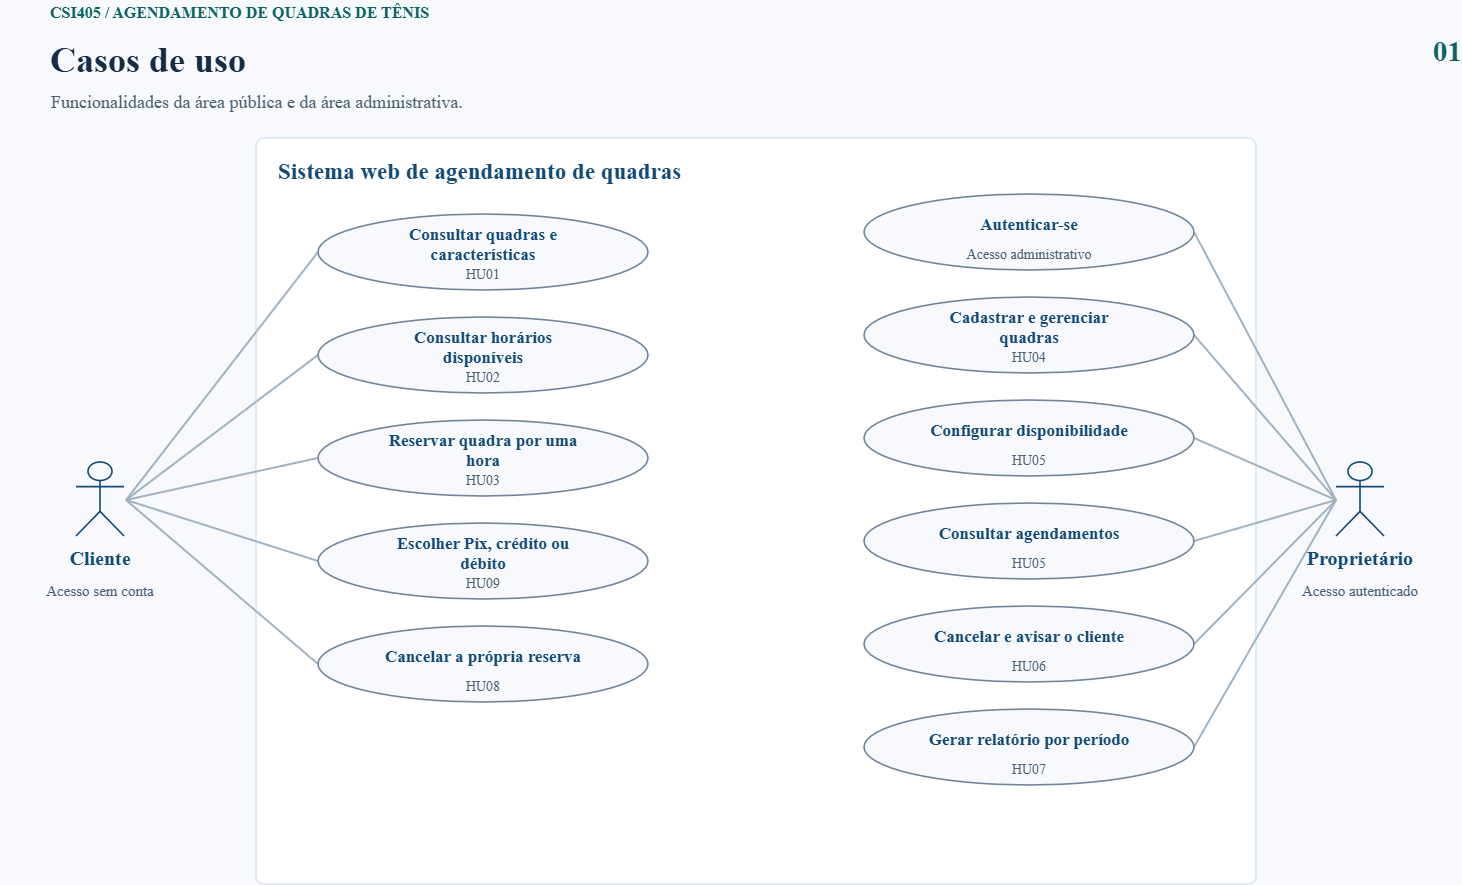

The diagram above was exported from draw.io. Its source (the exported page's mxGraphModel, read from the mxfile embedded in the PNG):
<mxGraphModel dx="1515" dy="968" grid="1" gridSize="10" guides="1" tooltips="1" connect="1" arrows="1" fold="1" page="1" pageScale="1" pageWidth="1520" pageHeight="1030" background="#F7F9FC" math="0" shadow="0">
  <root>
    <mxCell id="0" />
    <mxCell id="1" parent="0" />
    <mxCell id="2" parent="1" style="text;html=0;align=left;verticalAlign=middle;whiteSpace=nowrap;spacing=0;overflow=visible;fontFamily=DejaVu Sans;fontSize=16;fontStyle=1;fontColor=#0C635F;" value="CSI405 / AGENDAMENTO DE QUADRAS DE TÊNIS" vertex="1">
      <mxGeometry height="22" width="1320" x="54" y="26" as="geometry" />
    </mxCell>
    <mxCell id="3" parent="1" style="text;html=0;align=left;verticalAlign=middle;whiteSpace=nowrap;spacing=0;overflow=visible;fontFamily=DejaVu Sans;fontSize=36;fontStyle=1;fontColor=#172B42;" value="Casos de uso" vertex="1">
      <mxGeometry height="50" width="1320" x="54" y="56" as="geometry" />
    </mxCell>
    <mxCell id="4" parent="1" style="text;html=0;align=left;verticalAlign=middle;whiteSpace=nowrap;spacing=0;overflow=visible;fontFamily=DejaVu Sans;fontSize=18;fontStyle=0;fontColor=#4B6075;" value="Funcionalidades da área pública e da área administrativa." vertex="1">
      <mxGeometry height="30" width="1410" x="55" y="111" as="geometry" />
    </mxCell>
    <mxCell id="5" parent="1" style="text;html=0;align=right;verticalAlign=middle;whiteSpace=nowrap;spacing=0;overflow=visible;fontFamily=DejaVu Sans;fontSize=29;fontStyle=1;fontColor=#0C635F;" value="01" vertex="1">
      <mxGeometry height="46" width="64" x="1402" y="50" as="geometry" />
    </mxCell>
    <mxCell id="6" parent="1" style="shape=rect;fillColor=#FFFFFF;strokeColor=#DAE6F1;strokeWidth=1.6;html=0;rounded=1;absoluteArcSize=1;arcSize=16;" value="" vertex="1">
      <mxGeometry height="746" width="1000" x="260" y="164" as="geometry" />
    </mxCell>
    <mxCell id="7" parent="1" style="text;html=0;align=left;verticalAlign=middle;whiteSpace=nowrap;spacing=0;overflow=visible;fontFamily=DejaVu Sans;fontSize=23;fontStyle=1;fontColor=#124A75;" value="Sistema web de agendamento de quadras" vertex="1">
      <mxGeometry height="37" width="950" x="282" y="176" as="geometry" />
    </mxCell>
    <mxCell id="8" parent="1" style="shape=umlActor;fillColor=#F7F9FC;strokeColor=#124A75;strokeWidth=1.6;html=0;" value="" vertex="1">
      <mxGeometry height="74" width="48" x="80" y="488" as="geometry" />
    </mxCell>
    <mxCell id="9" parent="1" style="text;html=0;align=center;verticalAlign=middle;whiteSpace=nowrap;spacing=0;overflow=visible;fontFamily=DejaVu Sans;fontSize=20;fontStyle=1;fontColor=#124A75;" value="Cliente" vertex="1">
      <mxGeometry height="31" width="200" x="4" y="566" as="geometry" />
    </mxCell>
    <mxCell id="10" parent="1" style="text;html=0;align=center;verticalAlign=middle;whiteSpace=nowrap;spacing=0;overflow=visible;fontFamily=DejaVu Sans;fontSize=15;fontStyle=0;fontColor=#4B6075;" value="Acesso sem conta" vertex="1">
      <mxGeometry height="27" width="200" x="4" y="602" as="geometry" />
    </mxCell>
    <mxCell id="11" parent="1" style="shape=umlActor;fillColor=#F7F9FC;strokeColor=#124A75;strokeWidth=1.6;html=0;" value="" vertex="1">
      <mxGeometry height="74" width="48" x="1340" y="488" as="geometry" />
    </mxCell>
    <mxCell id="12" parent="1" style="text;html=0;align=center;verticalAlign=middle;whiteSpace=nowrap;spacing=0;overflow=visible;fontFamily=DejaVu Sans;fontSize=20;fontStyle=1;fontColor=#124A75;" value="Proprietário" vertex="1">
      <mxGeometry height="31" width="200" x="1264" y="566" as="geometry" />
    </mxCell>
    <mxCell id="13" parent="1" style="text;html=0;align=center;verticalAlign=middle;whiteSpace=nowrap;spacing=0;overflow=visible;fontFamily=DejaVu Sans;fontSize=15;fontStyle=0;fontColor=#4B6075;" value="Acesso autenticado" vertex="1">
      <mxGeometry height="27" width="200" x="1264" y="602" as="geometry" />
    </mxCell>
    <mxCell id="14" edge="1" parent="1" style="noEdgeStyle=1;rounded=0;strokeColor=#A1B2C1;strokeWidth=2;startArrow=none;endArrow=none;endFill=1;endSize=8;">
      <mxGeometry relative="1" as="geometry">
        <mxPoint x="130" y="526" as="sourcePoint" />
        <mxPoint x="322" y="278" as="targetPoint" />
      </mxGeometry>
    </mxCell>
    <mxCell id="15" parent="1" style="shape=ellipse;fillColor=#F7F9FC;strokeColor=#70859A;strokeWidth=1.6;html=0;" value="" vertex="1">
      <mxGeometry height="76" width="330" x="322" y="240" as="geometry" />
    </mxCell>
    <mxCell id="16" parent="1" style="text;html=0;align=center;verticalAlign=middle;whiteSpace=nowrap;spacing=0;overflow=visible;fontFamily=DejaVu Sans;fontSize=17;fontStyle=1;fontColor=#124A75;" value="Consultar quadras e&#10;características" vertex="1">
      <mxGeometry height="44" width="276" x="349" y="246" as="geometry" />
    </mxCell>
    <mxCell id="17" parent="1" style="text;html=0;align=center;verticalAlign=middle;whiteSpace=nowrap;spacing=0;overflow=visible;fontFamily=DejaVu Sans;fontSize=14;fontStyle=0;fontColor=#4B6075;" value="HU01" vertex="1">
      <mxGeometry height="23" width="270" x="352" y="287" as="geometry" />
    </mxCell>
    <mxCell id="18" edge="1" parent="1" style="noEdgeStyle=1;rounded=0;strokeColor=#A1B2C1;strokeWidth=2;startArrow=none;endArrow=none;endFill=1;endSize=8;">
      <mxGeometry relative="1" as="geometry">
        <mxPoint x="130" y="526" as="sourcePoint" />
        <mxPoint x="322" y="381" as="targetPoint" />
      </mxGeometry>
    </mxCell>
    <mxCell id="19" parent="1" style="shape=ellipse;fillColor=#F7F9FC;strokeColor=#70859A;strokeWidth=1.6;html=0;" value="" vertex="1">
      <mxGeometry height="76" width="330" x="322" y="343" as="geometry" />
    </mxCell>
    <mxCell id="20" parent="1" style="text;html=0;align=center;verticalAlign=middle;whiteSpace=nowrap;spacing=0;overflow=visible;fontFamily=DejaVu Sans;fontSize=17;fontStyle=1;fontColor=#124A75;" value="Consultar horários&#10;disponíveis" vertex="1">
      <mxGeometry height="44" width="276" x="349" y="349" as="geometry" />
    </mxCell>
    <mxCell id="21" parent="1" style="text;html=0;align=center;verticalAlign=middle;whiteSpace=nowrap;spacing=0;overflow=visible;fontFamily=DejaVu Sans;fontSize=14;fontStyle=0;fontColor=#4B6075;" value="HU02" vertex="1">
      <mxGeometry height="23" width="270" x="352" y="390" as="geometry" />
    </mxCell>
    <mxCell id="22" edge="1" parent="1" style="noEdgeStyle=1;rounded=0;strokeColor=#A1B2C1;strokeWidth=2;startArrow=none;endArrow=none;endFill=1;endSize=8;">
      <mxGeometry relative="1" as="geometry">
        <mxPoint x="130" y="526" as="sourcePoint" />
        <mxPoint x="322" y="484" as="targetPoint" />
      </mxGeometry>
    </mxCell>
    <mxCell id="23" parent="1" style="shape=ellipse;fillColor=#F7F9FC;strokeColor=#70859A;strokeWidth=1.6;html=0;" value="" vertex="1">
      <mxGeometry height="76" width="330" x="322" y="446" as="geometry" />
    </mxCell>
    <mxCell id="24" parent="1" style="text;html=0;align=center;verticalAlign=middle;whiteSpace=nowrap;spacing=0;overflow=visible;fontFamily=DejaVu Sans;fontSize=17;fontStyle=1;fontColor=#124A75;" value="Reservar quadra por uma&#10;hora" vertex="1">
      <mxGeometry height="44" width="276" x="349" y="452" as="geometry" />
    </mxCell>
    <mxCell id="25" parent="1" style="text;html=0;align=center;verticalAlign=middle;whiteSpace=nowrap;spacing=0;overflow=visible;fontFamily=DejaVu Sans;fontSize=14;fontStyle=0;fontColor=#4B6075;" value="HU03" vertex="1">
      <mxGeometry height="23" width="270" x="352" y="493" as="geometry" />
    </mxCell>
    <mxCell id="26" edge="1" parent="1" style="noEdgeStyle=1;rounded=0;strokeColor=#A1B2C1;strokeWidth=2;startArrow=none;endArrow=none;endFill=1;endSize=8;">
      <mxGeometry relative="1" as="geometry">
        <mxPoint x="130" y="526" as="sourcePoint" />
        <mxPoint x="322" y="587" as="targetPoint" />
      </mxGeometry>
    </mxCell>
    <mxCell id="27" parent="1" style="shape=ellipse;fillColor=#F7F9FC;strokeColor=#70859A;strokeWidth=1.6;html=0;" value="" vertex="1">
      <mxGeometry height="76" width="330" x="322" y="549" as="geometry" />
    </mxCell>
    <mxCell id="28" parent="1" style="text;html=0;align=center;verticalAlign=middle;whiteSpace=nowrap;spacing=0;overflow=visible;fontFamily=DejaVu Sans;fontSize=17;fontStyle=1;fontColor=#124A75;" value="Escolher Pix, crédito ou&#10;débito" vertex="1">
      <mxGeometry height="44" width="276" x="349" y="555" as="geometry" />
    </mxCell>
    <mxCell id="29" parent="1" style="text;html=0;align=center;verticalAlign=middle;whiteSpace=nowrap;spacing=0;overflow=visible;fontFamily=DejaVu Sans;fontSize=14;fontStyle=0;fontColor=#4B6075;" value="HU09" vertex="1">
      <mxGeometry height="23" width="270" x="352" y="596" as="geometry" />
    </mxCell>
    <mxCell id="30" edge="1" parent="1" style="noEdgeStyle=1;rounded=0;strokeColor=#A1B2C1;strokeWidth=2;startArrow=none;endArrow=none;endFill=1;endSize=8;">
      <mxGeometry relative="1" as="geometry">
        <mxPoint x="130" y="526" as="sourcePoint" />
        <mxPoint x="322" y="690" as="targetPoint" />
      </mxGeometry>
    </mxCell>
    <mxCell id="31" parent="1" style="shape=ellipse;fillColor=#F7F9FC;strokeColor=#70859A;strokeWidth=1.6;html=0;" value="" vertex="1">
      <mxGeometry height="76" width="330" x="322" y="652" as="geometry" />
    </mxCell>
    <mxCell id="32" parent="1" style="text;html=0;align=center;verticalAlign=middle;whiteSpace=nowrap;spacing=0;overflow=visible;fontFamily=DejaVu Sans;fontSize=17;fontStyle=1;fontColor=#124A75;" value="Cancelar a própria reserva" vertex="1">
      <mxGeometry height="44" width="276" x="349" y="658" as="geometry" />
    </mxCell>
    <mxCell id="33" parent="1" style="text;html=0;align=center;verticalAlign=middle;whiteSpace=nowrap;spacing=0;overflow=visible;fontFamily=DejaVu Sans;fontSize=14;fontStyle=0;fontColor=#4B6075;" value="HU08" vertex="1">
      <mxGeometry height="23" width="270" x="352" y="699" as="geometry" />
    </mxCell>
    <mxCell id="34" edge="1" parent="1" style="noEdgeStyle=1;rounded=0;strokeColor=#A1B2C1;strokeWidth=2;startArrow=none;endArrow=none;endFill=1;endSize=8;">
      <mxGeometry relative="1" as="geometry">
        <mxPoint x="1340" y="526" as="sourcePoint" />
        <mxPoint x="1198" y="258" as="targetPoint" />
      </mxGeometry>
    </mxCell>
    <mxCell id="35" parent="1" style="shape=ellipse;fillColor=#F7F9FC;strokeColor=#70859A;strokeWidth=1.6;html=0;" value="" vertex="1">
      <mxGeometry height="76" width="330" x="868" y="220" as="geometry" />
    </mxCell>
    <mxCell id="36" parent="1" style="text;html=0;align=center;verticalAlign=middle;whiteSpace=nowrap;spacing=0;overflow=visible;fontFamily=DejaVu Sans;fontSize=17;fontStyle=1;fontColor=#124A75;" value="Autenticar-se" vertex="1">
      <mxGeometry height="44" width="276" x="895" y="226" as="geometry" />
    </mxCell>
    <mxCell id="37" parent="1" style="text;html=0;align=center;verticalAlign=middle;whiteSpace=nowrap;spacing=0;overflow=visible;fontFamily=DejaVu Sans;fontSize=14;fontStyle=0;fontColor=#4B6075;" value="Acesso administrativo" vertex="1">
      <mxGeometry height="23" width="270" x="898" y="267" as="geometry" />
    </mxCell>
    <mxCell id="38" edge="1" parent="1" style="noEdgeStyle=1;rounded=0;strokeColor=#A1B2C1;strokeWidth=2;startArrow=none;endArrow=none;endFill=1;endSize=8;">
      <mxGeometry relative="1" as="geometry">
        <mxPoint x="1340" y="526" as="sourcePoint" />
        <mxPoint x="1198" y="361" as="targetPoint" />
      </mxGeometry>
    </mxCell>
    <mxCell id="39" parent="1" style="shape=ellipse;fillColor=#F7F9FC;strokeColor=#70859A;strokeWidth=1.6;html=0;" value="" vertex="1">
      <mxGeometry height="76" width="330" x="868" y="323" as="geometry" />
    </mxCell>
    <mxCell id="40" parent="1" style="text;html=0;align=center;verticalAlign=middle;whiteSpace=nowrap;spacing=0;overflow=visible;fontFamily=DejaVu Sans;fontSize=17;fontStyle=1;fontColor=#124A75;" value="Cadastrar e gerenciar&#10;quadras" vertex="1">
      <mxGeometry height="44" width="276" x="895" y="329" as="geometry" />
    </mxCell>
    <mxCell id="41" parent="1" style="text;html=0;align=center;verticalAlign=middle;whiteSpace=nowrap;spacing=0;overflow=visible;fontFamily=DejaVu Sans;fontSize=14;fontStyle=0;fontColor=#4B6075;" value="HU04" vertex="1">
      <mxGeometry height="23" width="270" x="898" y="370" as="geometry" />
    </mxCell>
    <mxCell id="42" edge="1" parent="1" style="noEdgeStyle=1;rounded=0;strokeColor=#A1B2C1;strokeWidth=2;startArrow=none;endArrow=none;endFill=1;endSize=8;">
      <mxGeometry relative="1" as="geometry">
        <mxPoint x="1340" y="526" as="sourcePoint" />
        <mxPoint x="1198" y="464" as="targetPoint" />
      </mxGeometry>
    </mxCell>
    <mxCell id="43" parent="1" style="shape=ellipse;fillColor=#F7F9FC;strokeColor=#70859A;strokeWidth=1.6;html=0;" value="" vertex="1">
      <mxGeometry height="76" width="330" x="868" y="426" as="geometry" />
    </mxCell>
    <mxCell id="44" parent="1" style="text;html=0;align=center;verticalAlign=middle;whiteSpace=nowrap;spacing=0;overflow=visible;fontFamily=DejaVu Sans;fontSize=17;fontStyle=1;fontColor=#124A75;" value="Configurar disponibilidade" vertex="1">
      <mxGeometry height="44" width="276" x="895" y="432" as="geometry" />
    </mxCell>
    <mxCell id="45" parent="1" style="text;html=0;align=center;verticalAlign=middle;whiteSpace=nowrap;spacing=0;overflow=visible;fontFamily=DejaVu Sans;fontSize=14;fontStyle=0;fontColor=#4B6075;" value="HU05" vertex="1">
      <mxGeometry height="23" width="270" x="898" y="473" as="geometry" />
    </mxCell>
    <mxCell id="46" edge="1" parent="1" style="noEdgeStyle=1;rounded=0;strokeColor=#A1B2C1;strokeWidth=2;startArrow=none;endArrow=none;endFill=1;endSize=8;">
      <mxGeometry relative="1" as="geometry">
        <mxPoint x="1340" y="526" as="sourcePoint" />
        <mxPoint x="1198" y="567" as="targetPoint" />
      </mxGeometry>
    </mxCell>
    <mxCell id="47" parent="1" style="shape=ellipse;fillColor=#F7F9FC;strokeColor=#70859A;strokeWidth=1.6;html=0;" value="" vertex="1">
      <mxGeometry height="76" width="330" x="868" y="529" as="geometry" />
    </mxCell>
    <mxCell id="48" parent="1" style="text;html=0;align=center;verticalAlign=middle;whiteSpace=nowrap;spacing=0;overflow=visible;fontFamily=DejaVu Sans;fontSize=17;fontStyle=1;fontColor=#124A75;" value="Consultar agendamentos" vertex="1">
      <mxGeometry height="44" width="276" x="895" y="535" as="geometry" />
    </mxCell>
    <mxCell id="49" parent="1" style="text;html=0;align=center;verticalAlign=middle;whiteSpace=nowrap;spacing=0;overflow=visible;fontFamily=DejaVu Sans;fontSize=14;fontStyle=0;fontColor=#4B6075;" value="HU05" vertex="1">
      <mxGeometry height="23" width="270" x="898" y="576" as="geometry" />
    </mxCell>
    <mxCell id="50" edge="1" parent="1" style="noEdgeStyle=1;rounded=0;strokeColor=#A1B2C1;strokeWidth=2;startArrow=none;endArrow=none;endFill=1;endSize=8;">
      <mxGeometry relative="1" as="geometry">
        <mxPoint x="1340" y="526" as="sourcePoint" />
        <mxPoint x="1198" y="670" as="targetPoint" />
      </mxGeometry>
    </mxCell>
    <mxCell id="51" parent="1" style="shape=ellipse;fillColor=#F7F9FC;strokeColor=#70859A;strokeWidth=1.6;html=0;" value="" vertex="1">
      <mxGeometry height="76" width="330" x="868" y="632" as="geometry" />
    </mxCell>
    <mxCell id="52" parent="1" style="text;html=0;align=center;verticalAlign=middle;whiteSpace=nowrap;spacing=0;overflow=visible;fontFamily=DejaVu Sans;fontSize=17;fontStyle=1;fontColor=#124A75;" value="Cancelar e avisar o cliente" vertex="1">
      <mxGeometry height="44" width="276" x="895" y="638" as="geometry" />
    </mxCell>
    <mxCell id="53" parent="1" style="text;html=0;align=center;verticalAlign=middle;whiteSpace=nowrap;spacing=0;overflow=visible;fontFamily=DejaVu Sans;fontSize=14;fontStyle=0;fontColor=#4B6075;" value="HU06" vertex="1">
      <mxGeometry height="23" width="270" x="898" y="679" as="geometry" />
    </mxCell>
    <mxCell id="54" edge="1" parent="1" style="noEdgeStyle=1;rounded=0;strokeColor=#A1B2C1;strokeWidth=2;startArrow=none;endArrow=none;endFill=1;endSize=8;">
      <mxGeometry relative="1" as="geometry">
        <mxPoint x="1340" y="526" as="sourcePoint" />
        <mxPoint x="1198" y="773" as="targetPoint" />
      </mxGeometry>
    </mxCell>
    <mxCell id="55" parent="1" style="shape=ellipse;fillColor=#F7F9FC;strokeColor=#70859A;strokeWidth=1.6;html=0;" value="" vertex="1">
      <mxGeometry height="76" width="330" x="868" y="735" as="geometry" />
    </mxCell>
    <mxCell id="56" parent="1" style="text;html=0;align=center;verticalAlign=middle;whiteSpace=nowrap;spacing=0;overflow=visible;fontFamily=DejaVu Sans;fontSize=17;fontStyle=1;fontColor=#124A75;" value="Gerar relatório por período" vertex="1">
      <mxGeometry height="44" width="276" x="895" y="741" as="geometry" />
    </mxCell>
    <mxCell id="57" parent="1" style="text;html=0;align=center;verticalAlign=middle;whiteSpace=nowrap;spacing=0;overflow=visible;fontFamily=DejaVu Sans;fontSize=14;fontStyle=0;fontColor=#4B6075;" value="HU07" vertex="1">
      <mxGeometry height="23" width="270" x="898" y="782" as="geometry" />
    </mxCell>
  </root>
</mxGraphModel>